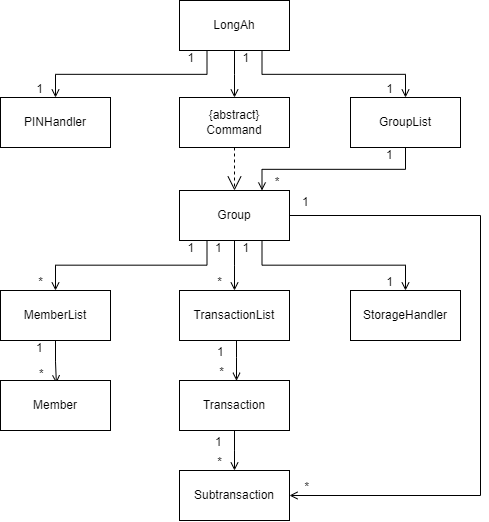

The diagram above was exported from draw.io. Its source (the exported page's mxGraphModel, read from the mxfile embedded in the PNG):
<mxGraphModel dx="967" dy="612" grid="1" gridSize="10" guides="1" tooltips="1" connect="1" arrows="1" fold="1" page="1" pageScale="1" pageWidth="827" pageHeight="1169" math="0" shadow="0">
  <root>
    <mxCell id="WIyWlLk6GJQsqaUBKTNV-0" />
    <mxCell id="WIyWlLk6GJQsqaUBKTNV-1" parent="WIyWlLk6GJQsqaUBKTNV-0" />
    <mxCell id="tekNP39gfhF7-MYALZye-18" value="" style="endArrow=open;shadow=0;strokeWidth=1;rounded=0;curved=0;endFill=1;edgeStyle=elbowEdgeStyle;elbow=vertical;exitX=0.75;exitY=1;exitDx=0;exitDy=0;entryX=0.5;entryY=0;entryDx=0;entryDy=0;" parent="WIyWlLk6GJQsqaUBKTNV-1" source="Hx_ILUu9AuJkmFvxzmsb-0" target="Hx_ILUu9AuJkmFvxzmsb-3" edge="1">
      <mxGeometry x="0.5" y="41" relative="1" as="geometry">
        <mxPoint x="455" y="441" as="sourcePoint" />
        <mxPoint x="614" y="487" as="targetPoint" />
        <mxPoint x="-40" y="32" as="offset" />
      </mxGeometry>
    </mxCell>
    <mxCell id="tekNP39gfhF7-MYALZye-19" value="1" style="resizable=0;align=left;verticalAlign=bottom;labelBackgroundColor=none;fontSize=12;" parent="tekNP39gfhF7-MYALZye-18" connectable="0" vertex="1">
      <mxGeometry x="-1" relative="1" as="geometry">
        <mxPoint x="-21" y="16" as="offset" />
      </mxGeometry>
    </mxCell>
    <mxCell id="tekNP39gfhF7-MYALZye-20" value="1" style="resizable=0;align=right;verticalAlign=bottom;labelBackgroundColor=none;fontSize=12;" parent="tekNP39gfhF7-MYALZye-18" connectable="0" vertex="1">
      <mxGeometry x="1" relative="1" as="geometry">
        <mxPoint x="-11" as="offset" />
      </mxGeometry>
    </mxCell>
    <mxCell id="tekNP39gfhF7-MYALZye-24" value="" style="endArrow=open;shadow=0;strokeWidth=1;rounded=0;curved=0;endFill=1;edgeStyle=elbowEdgeStyle;elbow=vertical;entryX=0.5;entryY=0;entryDx=0;entryDy=0;exitX=0.25;exitY=1;exitDx=0;exitDy=0;" parent="WIyWlLk6GJQsqaUBKTNV-1" source="Hx_ILUu9AuJkmFvxzmsb-0" target="Hx_ILUu9AuJkmFvxzmsb-1" edge="1">
      <mxGeometry x="0.5" y="41" relative="1" as="geometry">
        <mxPoint x="375" y="441" as="sourcePoint" />
        <mxPoint x="214" y="487" as="targetPoint" />
        <mxPoint x="-40" y="32" as="offset" />
      </mxGeometry>
    </mxCell>
    <mxCell id="tekNP39gfhF7-MYALZye-25" value="1" style="resizable=0;align=left;verticalAlign=bottom;labelBackgroundColor=none;fontSize=12;" parent="tekNP39gfhF7-MYALZye-24" connectable="0" vertex="1">
      <mxGeometry x="-1" relative="1" as="geometry">
        <mxPoint x="-21" y="16" as="offset" />
      </mxGeometry>
    </mxCell>
    <mxCell id="tekNP39gfhF7-MYALZye-26" value="1" style="resizable=0;align=right;verticalAlign=bottom;labelBackgroundColor=none;fontSize=12;" parent="tekNP39gfhF7-MYALZye-24" connectable="0" vertex="1">
      <mxGeometry x="1" relative="1" as="geometry">
        <mxPoint x="-11" as="offset" />
      </mxGeometry>
    </mxCell>
    <mxCell id="tekNP39gfhF7-MYALZye-36" value="" style="endArrow=open;shadow=0;strokeWidth=1;rounded=0;curved=0;endFill=1;edgeStyle=elbowEdgeStyle;elbow=vertical;exitX=0.5;exitY=1;exitDx=0;exitDy=0;entryX=0.75;entryY=0;entryDx=0;entryDy=0;" parent="WIyWlLk6GJQsqaUBKTNV-1" source="Hx_ILUu9AuJkmFvxzmsb-3" target="Hx_ILUu9AuJkmFvxzmsb-4" edge="1">
      <mxGeometry x="0.5" y="41" relative="1" as="geometry">
        <mxPoint x="610" y="570" as="sourcePoint" />
        <mxPoint x="456" y="600" as="targetPoint" />
        <mxPoint x="-40" y="32" as="offset" />
      </mxGeometry>
    </mxCell>
    <mxCell id="tekNP39gfhF7-MYALZye-37" value="1" style="resizable=0;align=left;verticalAlign=bottom;labelBackgroundColor=none;fontSize=12;" parent="tekNP39gfhF7-MYALZye-36" connectable="0" vertex="1">
      <mxGeometry x="-1" relative="1" as="geometry">
        <mxPoint x="-21" y="16" as="offset" />
      </mxGeometry>
    </mxCell>
    <mxCell id="tekNP39gfhF7-MYALZye-38" value="*" style="resizable=0;align=right;verticalAlign=bottom;labelBackgroundColor=none;fontSize=12;" parent="tekNP39gfhF7-MYALZye-36" connectable="0" vertex="1">
      <mxGeometry x="1" relative="1" as="geometry">
        <mxPoint x="19" as="offset" />
      </mxGeometry>
    </mxCell>
    <mxCell id="tekNP39gfhF7-MYALZye-45" value="" style="endArrow=open;shadow=0;strokeWidth=1;rounded=0;curved=0;endFill=1;edgeStyle=elbowEdgeStyle;elbow=vertical;exitX=0.25;exitY=1;exitDx=0;exitDy=0;entryX=0.5;entryY=0;entryDx=0;entryDy=0;" parent="WIyWlLk6GJQsqaUBKTNV-1" source="Hx_ILUu9AuJkmFvxzmsb-4" target="Hx_ILUu9AuJkmFvxzmsb-5" edge="1">
      <mxGeometry x="0.5" y="41" relative="1" as="geometry">
        <mxPoint x="376" y="644.1700000000001" as="sourcePoint" />
        <mxPoint x="220" y="650" as="targetPoint" />
        <mxPoint x="-40" y="32" as="offset" />
      </mxGeometry>
    </mxCell>
    <mxCell id="tekNP39gfhF7-MYALZye-46" value="1" style="resizable=0;align=left;verticalAlign=bottom;labelBackgroundColor=none;fontSize=12;" parent="tekNP39gfhF7-MYALZye-45" connectable="0" vertex="1">
      <mxGeometry x="-1" relative="1" as="geometry">
        <mxPoint x="-21" y="16" as="offset" />
      </mxGeometry>
    </mxCell>
    <mxCell id="tekNP39gfhF7-MYALZye-47" value="*" style="resizable=0;align=right;verticalAlign=bottom;labelBackgroundColor=none;fontSize=12;" parent="tekNP39gfhF7-MYALZye-45" connectable="0" vertex="1">
      <mxGeometry x="1" relative="1" as="geometry">
        <mxPoint x="-11" as="offset" />
      </mxGeometry>
    </mxCell>
    <mxCell id="tekNP39gfhF7-MYALZye-49" value="" style="endArrow=open;shadow=0;strokeWidth=1;rounded=0;curved=0;endFill=1;edgeStyle=elbowEdgeStyle;elbow=vertical;exitX=0.5;exitY=1;exitDx=0;exitDy=0;entryX=0.5;entryY=0;entryDx=0;entryDy=0;" parent="WIyWlLk6GJQsqaUBKTNV-1" source="Hx_ILUu9AuJkmFvxzmsb-4" target="Hx_ILUu9AuJkmFvxzmsb-6" edge="1">
      <mxGeometry x="0.5" y="41" relative="1" as="geometry">
        <mxPoint x="416" y="644.1700000000001" as="sourcePoint" />
        <mxPoint x="416" y="690.3099999999998" as="targetPoint" />
        <mxPoint x="-40" y="32" as="offset" />
      </mxGeometry>
    </mxCell>
    <mxCell id="tekNP39gfhF7-MYALZye-50" value="1" style="resizable=0;align=left;verticalAlign=bottom;labelBackgroundColor=none;fontSize=12;" parent="tekNP39gfhF7-MYALZye-49" connectable="0" vertex="1">
      <mxGeometry x="-1" relative="1" as="geometry">
        <mxPoint x="-21" y="16" as="offset" />
      </mxGeometry>
    </mxCell>
    <mxCell id="tekNP39gfhF7-MYALZye-51" value="*" style="resizable=0;align=right;verticalAlign=bottom;labelBackgroundColor=none;fontSize=12;" parent="tekNP39gfhF7-MYALZye-49" connectable="0" vertex="1">
      <mxGeometry x="1" relative="1" as="geometry">
        <mxPoint x="-11" as="offset" />
      </mxGeometry>
    </mxCell>
    <mxCell id="tekNP39gfhF7-MYALZye-55" value="" style="endArrow=open;shadow=0;strokeWidth=1;rounded=0;curved=0;endFill=1;edgeStyle=elbowEdgeStyle;elbow=vertical;exitX=0.5;exitY=1;exitDx=0;exitDy=0;entryX=0.508;entryY=0.056;entryDx=0;entryDy=0;entryPerimeter=0;" parent="WIyWlLk6GJQsqaUBKTNV-1" source="Hx_ILUu9AuJkmFvxzmsb-5" target="Hx_ILUu9AuJkmFvxzmsb-8" edge="1">
      <mxGeometry x="0.5" y="41" relative="1" as="geometry">
        <mxPoint x="215" y="724.31" as="sourcePoint" />
        <mxPoint x="215" y="770.31" as="targetPoint" />
        <mxPoint x="-40" y="32" as="offset" />
      </mxGeometry>
    </mxCell>
    <mxCell id="tekNP39gfhF7-MYALZye-56" value="1" style="resizable=0;align=left;verticalAlign=bottom;labelBackgroundColor=none;fontSize=12;" parent="tekNP39gfhF7-MYALZye-55" connectable="0" vertex="1">
      <mxGeometry x="-1" relative="1" as="geometry">
        <mxPoint x="-21" y="16" as="offset" />
      </mxGeometry>
    </mxCell>
    <mxCell id="tekNP39gfhF7-MYALZye-57" value="*" style="resizable=0;align=right;verticalAlign=bottom;labelBackgroundColor=none;fontSize=12;" parent="tekNP39gfhF7-MYALZye-55" connectable="0" vertex="1">
      <mxGeometry x="1" relative="1" as="geometry">
        <mxPoint x="-11" as="offset" />
      </mxGeometry>
    </mxCell>
    <mxCell id="tekNP39gfhF7-MYALZye-58" value="" style="endArrow=open;shadow=0;strokeWidth=1;rounded=0;curved=0;endFill=1;edgeStyle=elbowEdgeStyle;elbow=vertical;exitX=0.5;exitY=1;exitDx=0;exitDy=0;entryX=0.5;entryY=0;entryDx=0;entryDy=0;" parent="WIyWlLk6GJQsqaUBKTNV-1" edge="1">
      <mxGeometry x="0.5" y="41" relative="1" as="geometry">
        <mxPoint x="416" y="724.31" as="sourcePoint" />
        <mxPoint x="416" y="770.31" as="targetPoint" />
        <mxPoint x="-40" y="32" as="offset" />
      </mxGeometry>
    </mxCell>
    <mxCell id="tekNP39gfhF7-MYALZye-59" value="1" style="resizable=0;align=left;verticalAlign=bottom;labelBackgroundColor=none;fontSize=12;" parent="tekNP39gfhF7-MYALZye-58" connectable="0" vertex="1">
      <mxGeometry x="-1" relative="1" as="geometry">
        <mxPoint x="-21" y="26" as="offset" />
      </mxGeometry>
    </mxCell>
    <mxCell id="tekNP39gfhF7-MYALZye-60" value="*" style="resizable=0;align=right;verticalAlign=bottom;labelBackgroundColor=none;fontSize=12;" parent="tekNP39gfhF7-MYALZye-58" connectable="0" vertex="1">
      <mxGeometry x="1" relative="1" as="geometry">
        <mxPoint x="-11" as="offset" />
      </mxGeometry>
    </mxCell>
    <mxCell id="tekNP39gfhF7-MYALZye-65" value="" style="endArrow=open;shadow=0;strokeWidth=1;rounded=0;curved=0;endFill=1;edgeStyle=elbowEdgeStyle;elbow=vertical;entryX=0.5;entryY=0;entryDx=0;entryDy=0;exitX=0.5;exitY=1;exitDx=0;exitDy=0;" parent="WIyWlLk6GJQsqaUBKTNV-1" source="Hx_ILUu9AuJkmFvxzmsb-0" target="Hx_ILUu9AuJkmFvxzmsb-2" edge="1">
      <mxGeometry x="0.5" y="41" relative="1" as="geometry">
        <mxPoint x="415" y="441" as="sourcePoint" />
        <mxPoint x="415" y="487" as="targetPoint" />
        <mxPoint x="-40" y="32" as="offset" />
      </mxGeometry>
    </mxCell>
    <mxCell id="tekNP39gfhF7-MYALZye-72" value="" style="endArrow=open;endSize=12;dashed=1;html=1;rounded=0;exitX=0.5;exitY=1;exitDx=0;exitDy=0;entryX=0.5;entryY=0;entryDx=0;entryDy=0;" parent="WIyWlLk6GJQsqaUBKTNV-1" source="Hx_ILUu9AuJkmFvxzmsb-2" target="Hx_ILUu9AuJkmFvxzmsb-4" edge="1">
      <mxGeometry width="160" relative="1" as="geometry">
        <mxPoint x="415" y="540" as="sourcePoint" />
        <mxPoint x="416" y="600" as="targetPoint" />
      </mxGeometry>
    </mxCell>
    <mxCell id="NYTWXpGddHzFzDYgWNeW-2" value="" style="endArrow=open;shadow=0;strokeWidth=1;rounded=0;curved=0;endFill=1;edgeStyle=elbowEdgeStyle;elbow=vertical;entryX=0.5;entryY=0;entryDx=0;entryDy=0;exitX=0.75;exitY=1;exitDx=0;exitDy=0;" parent="WIyWlLk6GJQsqaUBKTNV-1" source="Hx_ILUu9AuJkmFvxzmsb-4" target="Hx_ILUu9AuJkmFvxzmsb-7" edge="1">
      <mxGeometry x="0.5" y="41" relative="1" as="geometry">
        <mxPoint x="456" y="644.1700000000001" as="sourcePoint" />
        <mxPoint x="615" y="690.3099999999998" as="targetPoint" />
        <mxPoint x="-40" y="32" as="offset" />
      </mxGeometry>
    </mxCell>
    <mxCell id="NYTWXpGddHzFzDYgWNeW-3" value="1" style="resizable=0;align=left;verticalAlign=bottom;labelBackgroundColor=none;fontSize=12;" parent="NYTWXpGddHzFzDYgWNeW-2" connectable="0" vertex="1">
      <mxGeometry x="-1" relative="1" as="geometry">
        <mxPoint x="-21" y="16" as="offset" />
      </mxGeometry>
    </mxCell>
    <mxCell id="NYTWXpGddHzFzDYgWNeW-4" value="1" style="resizable=0;align=right;verticalAlign=bottom;labelBackgroundColor=none;fontSize=12;" parent="NYTWXpGddHzFzDYgWNeW-2" connectable="0" vertex="1">
      <mxGeometry x="1" relative="1" as="geometry">
        <mxPoint x="-11" as="offset" />
      </mxGeometry>
    </mxCell>
    <mxCell id="Hx_ILUu9AuJkmFvxzmsb-0" value="LongAh" style="html=1;whiteSpace=wrap;" vertex="1" parent="WIyWlLk6GJQsqaUBKTNV-1">
      <mxGeometry x="359" y="390" width="110" height="50" as="geometry" />
    </mxCell>
    <mxCell id="Hx_ILUu9AuJkmFvxzmsb-1" value="PINHandler" style="html=1;whiteSpace=wrap;" vertex="1" parent="WIyWlLk6GJQsqaUBKTNV-1">
      <mxGeometry x="180" y="487" width="110" height="50" as="geometry" />
    </mxCell>
    <mxCell id="Hx_ILUu9AuJkmFvxzmsb-2" value="{abstract}&lt;div&gt;Command&lt;/div&gt;" style="html=1;whiteSpace=wrap;" vertex="1" parent="WIyWlLk6GJQsqaUBKTNV-1">
      <mxGeometry x="359" y="487" width="110" height="50" as="geometry" />
    </mxCell>
    <mxCell id="Hx_ILUu9AuJkmFvxzmsb-3" value="GroupList" style="html=1;whiteSpace=wrap;" vertex="1" parent="WIyWlLk6GJQsqaUBKTNV-1">
      <mxGeometry x="530" y="487" width="110" height="50" as="geometry" />
    </mxCell>
    <mxCell id="Hx_ILUu9AuJkmFvxzmsb-4" value="Group" style="html=1;whiteSpace=wrap;" vertex="1" parent="WIyWlLk6GJQsqaUBKTNV-1">
      <mxGeometry x="359" y="580" width="110" height="50" as="geometry" />
    </mxCell>
    <mxCell id="Hx_ILUu9AuJkmFvxzmsb-5" value="MemberList" style="html=1;whiteSpace=wrap;" vertex="1" parent="WIyWlLk6GJQsqaUBKTNV-1">
      <mxGeometry x="180" y="680" width="110" height="50" as="geometry" />
    </mxCell>
    <mxCell id="Hx_ILUu9AuJkmFvxzmsb-6" value="TransactionList" style="html=1;whiteSpace=wrap;" vertex="1" parent="WIyWlLk6GJQsqaUBKTNV-1">
      <mxGeometry x="359" y="680" width="110" height="50" as="geometry" />
    </mxCell>
    <mxCell id="Hx_ILUu9AuJkmFvxzmsb-7" value="StorageHandler" style="html=1;whiteSpace=wrap;" vertex="1" parent="WIyWlLk6GJQsqaUBKTNV-1">
      <mxGeometry x="530" y="680" width="110" height="50" as="geometry" />
    </mxCell>
    <mxCell id="Hx_ILUu9AuJkmFvxzmsb-8" value="Member" style="html=1;whiteSpace=wrap;" vertex="1" parent="WIyWlLk6GJQsqaUBKTNV-1">
      <mxGeometry x="180" y="770" width="110" height="50" as="geometry" />
    </mxCell>
    <mxCell id="Hx_ILUu9AuJkmFvxzmsb-9" value="Transaction" style="html=1;whiteSpace=wrap;" vertex="1" parent="WIyWlLk6GJQsqaUBKTNV-1">
      <mxGeometry x="359" y="770" width="110" height="50" as="geometry" />
    </mxCell>
    <mxCell id="Hx_ILUu9AuJkmFvxzmsb-10" value="Subtransaction" style="html=1;whiteSpace=wrap;" vertex="1" parent="WIyWlLk6GJQsqaUBKTNV-1">
      <mxGeometry x="359" y="860" width="110" height="50" as="geometry" />
    </mxCell>
    <mxCell id="Hx_ILUu9AuJkmFvxzmsb-12" value="" style="endArrow=open;shadow=0;strokeWidth=1;rounded=0;curved=0;endFill=1;edgeStyle=elbowEdgeStyle;elbow=vertical;entryX=0.5;entryY=0;entryDx=0;entryDy=0;exitX=0.5;exitY=1;exitDx=0;exitDy=0;" edge="1" parent="WIyWlLk6GJQsqaUBKTNV-1" source="Hx_ILUu9AuJkmFvxzmsb-9" target="Hx_ILUu9AuJkmFvxzmsb-10">
      <mxGeometry x="0.5" y="41" relative="1" as="geometry">
        <mxPoint x="440" y="830" as="sourcePoint" />
        <mxPoint x="413" y="866" as="targetPoint" />
        <mxPoint x="-40" y="32" as="offset" />
      </mxGeometry>
    </mxCell>
    <mxCell id="Hx_ILUu9AuJkmFvxzmsb-13" value="1" style="resizable=0;align=left;verticalAlign=bottom;labelBackgroundColor=none;fontSize=12;" connectable="0" vertex="1" parent="Hx_ILUu9AuJkmFvxzmsb-12">
      <mxGeometry x="-1" relative="1" as="geometry">
        <mxPoint x="-21" y="20" as="offset" />
      </mxGeometry>
    </mxCell>
    <mxCell id="Hx_ILUu9AuJkmFvxzmsb-14" value="*" style="resizable=0;align=right;verticalAlign=bottom;labelBackgroundColor=none;fontSize=12;" connectable="0" vertex="1" parent="Hx_ILUu9AuJkmFvxzmsb-12">
      <mxGeometry x="1" relative="1" as="geometry">
        <mxPoint x="-11" as="offset" />
      </mxGeometry>
    </mxCell>
    <mxCell id="Hx_ILUu9AuJkmFvxzmsb-15" value="" style="endArrow=open;shadow=0;strokeWidth=1;rounded=0;curved=0;endFill=1;edgeStyle=elbowEdgeStyle;elbow=vertical;entryX=1;entryY=0.5;entryDx=0;entryDy=0;exitX=1;exitY=0.5;exitDx=0;exitDy=0;" edge="1" parent="WIyWlLk6GJQsqaUBKTNV-1" source="Hx_ILUu9AuJkmFvxzmsb-4" target="Hx_ILUu9AuJkmFvxzmsb-10">
      <mxGeometry x="0.5" y="41" relative="1" as="geometry">
        <mxPoint x="560" y="830" as="sourcePoint" />
        <mxPoint x="560" y="880" as="targetPoint" />
        <mxPoint x="-40" y="32" as="offset" />
        <Array as="points">
          <mxPoint x="660" y="760" />
          <mxPoint x="690" y="760" />
        </Array>
      </mxGeometry>
    </mxCell>
    <mxCell id="Hx_ILUu9AuJkmFvxzmsb-16" value="1" style="resizable=0;align=left;verticalAlign=bottom;labelBackgroundColor=none;fontSize=12;" connectable="0" vertex="1" parent="Hx_ILUu9AuJkmFvxzmsb-15">
      <mxGeometry x="-1" relative="1" as="geometry">
        <mxPoint x="11" y="-5" as="offset" />
      </mxGeometry>
    </mxCell>
    <mxCell id="Hx_ILUu9AuJkmFvxzmsb-17" value="*" style="resizable=0;align=right;verticalAlign=bottom;labelBackgroundColor=none;fontSize=12;" connectable="0" vertex="1" parent="Hx_ILUu9AuJkmFvxzmsb-15">
      <mxGeometry x="1" relative="1" as="geometry">
        <mxPoint x="21" as="offset" />
      </mxGeometry>
    </mxCell>
  </root>
</mxGraphModel>